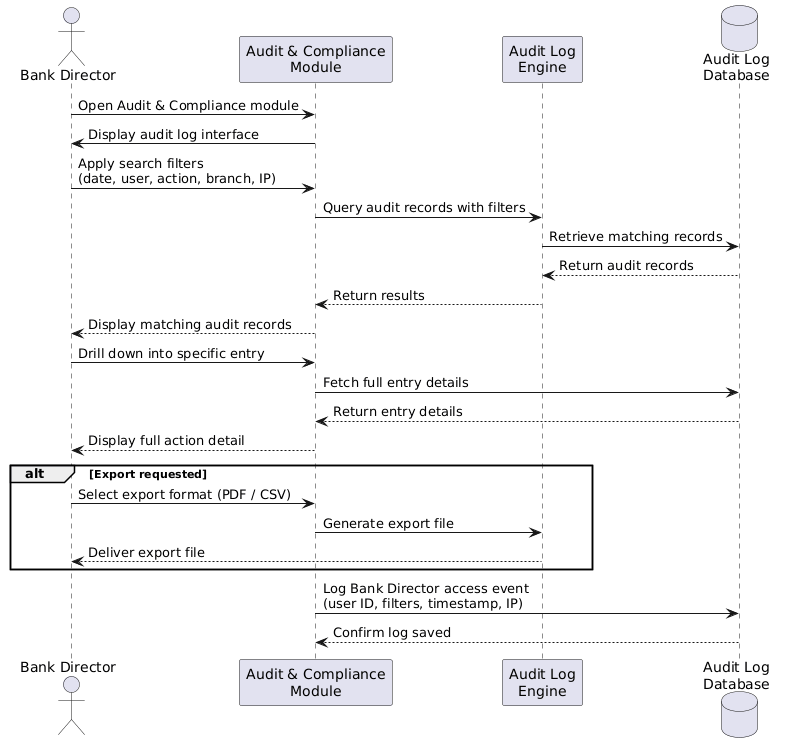

The diagram above was rendered by PlantUML. Its source (embedded in the PNG):
@startuml
actor "Bank Director" as BD
participant "Audit & Compliance\nModule" as ACM
participant "Audit Log\nEngine" as ALE
database "Audit Log\nDatabase" as DB

BD -> ACM : Open Audit & Compliance module
ACM -> BD : Display audit log interface

BD -> ACM : Apply search filters\n(date, user, action, branch, IP)
ACM -> ALE : Query audit records with filters
ALE -> DB : Retrieve matching records
DB --> ALE : Return audit records
ALE --> ACM : Return results
ACM --> BD : Display matching audit records

BD -> ACM : Drill down into specific entry
ACM -> DB : Fetch full entry details
DB --> ACM : Return entry details
ACM --> BD : Display full action detail

alt Export requested
  BD -> ACM : Select export format (PDF / CSV)
  ACM -> ALE : Generate export file
  ALE --> BD : Deliver export file
end

ACM -> DB : Log Bank Director access event\n(user ID, filters, timestamp, IP)
DB --> ACM : Confirm log saved
@enduml